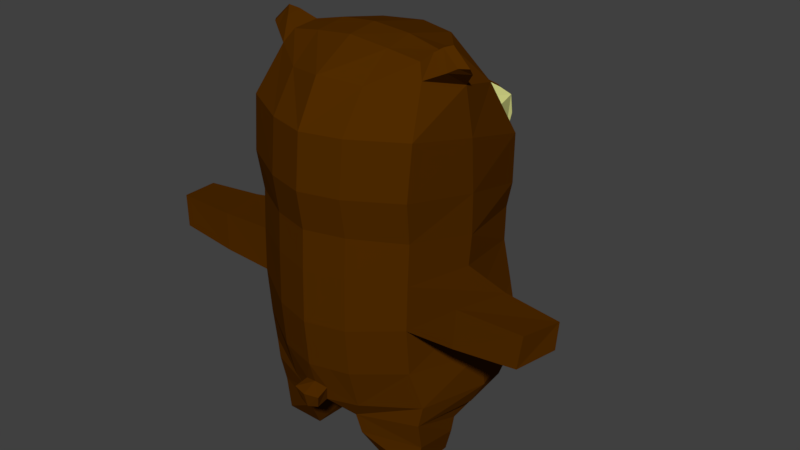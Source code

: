 # Source: bear_after_miror.blend  (saved by Blender 2.79.0; exported with 4.5.12 LTS)
import bpy
from mathutils import Matrix  # noqa: F401  (used for matrix-valued properties, if any)

bpy.ops.wm.read_factory_settings(use_empty=True)
scene = bpy.context.scene
scene.name = 'Scene'

# ---- collections
col_collection_1 = bpy.data.collections.new('Collection 1'); scene.collection.children.link(col_collection_1)

# ---- materials (node trees are filled in below, after node groups)
mat_material_001 = bpy.data.materials.new('Material.001')
mat_material_001.alpha_threshold = 0.0
mat_material_001.use_transparent_shadow = False
mat_material_001.diffuse_color = (0.08115, 0.02422, 0.0, 1.0)
mat_material_001.specular_color = (1.0, 0.3529, 0.1351)
mat_material_001.roughness = 0.5
mat_material_002 = bpy.data.materials.new('Material.002')
mat_material_002.alpha_threshold = 0.0
mat_material_002.use_transparent_shadow = False
mat_material_002.diffuse_color = (0.7824, 0.8, 0.2849, 1.0)
mat_material_002.roughness = 0.5
mat_material_003 = bpy.data.materials.new('Material.003')
mat_material_003.alpha_threshold = 0.0
mat_material_003.use_transparent_shadow = False
mat_material_003.diffuse_color = (0.0, 0.0, 0.0, 1.0)
mat_material_003.roughness = 0.5
mat_material_004 = bpy.data.materials.new('Material.004')
mat_material_004.alpha_threshold = 0.0
mat_material_004.use_transparent_shadow = False
mat_material_004.diffuse_color = (0.2019, 0.0, 0.00149, 1.0)
mat_material_004.roughness = 0.5

# ---- material node trees

# ---- world
world_world = bpy.data.worlds.new('World'); scene.world = world_world
world_world.color = (0.05088, 0.05088, 0.05088)
world_world.use_sun_shadow = False
world_world.sun_shadow_jitter_overblur = 0.0
world_world.cycles.sampling_method = 'MANUAL'

# ---- meshes
me_plane_003 = bpy.data.meshes.new('Plane.003')
me_plane_003.from_pydata([(-1.058, -2.286, 2.584), (-0.9683, -1.494, 2.539), (-1.173, -2.396, 2.392), (-1.328, -1.177, 2.084), (-1.343, -2.779, 1.752), (-1.439, -0.7139, 1.264), (-1.326, -2.855, 0.9658), (-1.365, -0.6126, 0.4773), (-1.199, -1.068, -2.773), (-1.283, -1.705, -2.905), (-1.357, -0.7139, -2.644), (-1.342, -2.614, -2.527), (-1.53, -0.5791, -1.722), (-1.295, -2.761, -1.6), (-1.466, -0.5921, -2.237), (-1.404, -2.596, -2.206), (-1.422, -0.6203, -1.059), (-1.295, -2.822, -0.8913), (-1.327, -0.6902, -0.3864), (-1.295, -2.801, -0.2367), (-1.295, -2.768, 0.3643), (-1.281, -0.6061, 0.08569), (-0.3766, -1.786, -2.837), (-0.5874, 0.0543, -0.9074), (-0.5874, -3.178, -1.691), (-0.5874, 0.1595, -1.57), (-0.5874, -2.808, 2.3), (-0.5874, -0.01237, 0.6294), (-0.5874, -3.218, -0.1881), (-0.7373, -0.1741, 1.261), (-0.4468, -2.903, -2.578), (-0.5874, -0.7167, -2.826), (-0.5874, -3.013, -2.298), (-0.5874, -0.03195, -0.282), (-0.5874, 0.02406, -2.147), (-0.5874, -3.185, 0.3815), (-0.5874, -2.334, 2.667), (-0.5874, -3.272, 0.9529), (-0.5874, -3.196, 1.74), (-0.5874, -0.02188, 0.1443), (-0.5874, -0.1844, -2.492), (-0.5874, -3.239, -0.9828), (-0.5874, -0.571, 1.976), (-0.5874, -1.054, 2.564), (-1.308, -1.804, -3.086), (-1.327, -2.521, -2.958), (-0.4214, -1.776, -3.054), (-0.4995, -2.842, -2.896), (-1.226, -1.822, -3.426), (-1.227, -2.546, -3.419), (-0.5874, -1.797, -3.42), (-0.6415, -2.528, -3.442), (-1.435, -1.845, 2.254), (-1.039, -1.882, 2.628), (-1.308, -1.293, -2.799), (-1.523, -1.807, 1.564), (-1.679, -1.548, -2.236), (-1.523, -1.802, -0.2647), (-1.603, -1.769, -0.9589), (-1.523, -1.645, -2.549), (-1.523, -1.753, 0.7774), (-1.675, -1.639, -1.645), (-1.523, -1.748, 0.1715), (-0.3715, -1.293, -2.799), (-0.552, -1.879, 2.743), (-0.5372, 0.3669, 0.5772), (-0.5372, 0.4865, 1.253), (-0.5372, 0.5315, 0.9556), (-0.2744, 0.5502, 0.9571), (-0.2839, 0.5685, 1.283), (-0.2769, 0.6022, 0.9683), (-0.2166, 0.6205, 1.294), (-2.993, -2.791, -0.7589), (-3.046, -2.757, -0.2771), (-3.157, -2.126, -0.3341), (-3.15, -2.176, -0.7246), (-2.279, -2.029, -0.2959), (-2.082, -2.815, -0.2549), (-2.058, -2.842, -0.8319), (-2.298, -2.063, -0.761), (-0.3073, -3.254, -1.691), (-0.1512, -3.167, -2.298), (-0.192, -3.201, -2.075), (-0.1603, -3.36, -2.325), (-0.2191, -3.41, -2.12), (-1.223, -2.234, 2.724), (-1.427, -2.238, 2.505), (-1.605, -1.955, 2.449), (-1.233, -2.002, 2.762), (-1.311, -2.161, 2.784), (-1.541, -2.17, 2.568), (-1.642, -2.061, 2.556), (-1.379, -2.051, 2.8), (-0.3013, -0.4344, 1.971), (-0.3329, -0.2381, 1.346), (-0.322, -0.1849, 1.561), (-0.6803, -0.2381, 1.571), (-0.6325, -0.16, 1.352), (-0.3528, -0.1779, 1.377), (-0.342, -0.1898, 1.551), (-0.6308, -0.2103, 1.547), (-0.5874, -0.01861, 0.3112), (-0.2292, 0.04652, 0.3087), (-0.2468, 0.01604, 0.1443), (-0.1398, 0.1418, 0.282), (-0.1695, 0.1113, 0.1176), (-0.5596, 0.04885, 0.421), (-0.5771, 0.01837, 0.02181), (-0.5743, 0.1441, 0.3542), (-0.604, 0.1136, -0.004884), (0.0, -3.345, 0.3815), (0.0, -3.377, -0.2037), (0.0, 0.04352, 0.1443), (0.0, -0.03195, -0.2191), (0.0, -3.399, -0.9828), (0.0, 0.1541, -0.9074), (0.0, -3.173, -2.298), (0.0, 0.1128, -2.147), (0.0, -2.873, -2.578), (0.0, -0.06429, -2.492), (0.0, -3.337, -1.691), (0.0, 0.2524, -1.57), (0.0, -1.741, -2.837), (0.0, -0.7167, -2.826), (0.0, -3.431, 0.9529), (0.0, 0.119, 0.4191), (0.0, -3.356, 1.74), (0.0, -0.06429, 1.416), (0.0, -3.002, 2.37), (0.0, -0.3868, 1.966), (0.0, -2.368, 2.737), (0.0, -0.9041, 2.584), (1.058, -2.286, 2.584), (0.9683, -1.494, 2.539), (1.173, -2.396, 2.392), (1.328, -1.177, 2.084), (1.343, -2.779, 1.752), (1.439, -0.7139, 1.264), (1.326, -2.855, 0.9658), (1.365, -0.6126, 0.4773), (1.199, -1.068, -2.773), (1.283, -1.705, -2.905), (1.357, -0.7139, -2.644), (1.342, -2.614, -2.527), (1.53, -0.5791, -1.722), (1.295, -2.761, -1.6), (1.466, -0.5921, -2.237), (1.404, -2.596, -2.206), (1.422, -0.6203, -1.059), (1.295, -2.822, -0.8913), (1.327, -0.6902, -0.3864), (1.295, -2.801, -0.2367), (1.295, -2.768, 0.3643), (1.281, -0.6061, 0.08569), (0.3766, -1.786, -2.837), (0.5874, 0.0543, -0.9074), (0.5874, -3.178, -1.691), (0.5874, 0.1595, -1.57), (0.5874, -2.808, 2.3), (0.5874, -0.01237, 0.6294), (0.5874, -3.218, -0.1881), (0.7373, -0.1741, 1.261), (0.4468, -2.903, -2.578), (0.5874, -0.7167, -2.826), (0.5874, -3.013, -2.298), (0.5874, -0.03195, -0.282), (0.5874, 0.02406, -2.147), (0.5874, -3.185, 0.3815), (0.5874, -2.334, 2.667), (0.5874, -3.272, 0.9529), (0.5874, -3.196, 1.74), (0.5874, -0.02188, 0.1443), (0.5874, -0.1844, -2.492), (0.5874, -3.239, -0.9828), (0.5874, -0.571, 1.976), (0.5874, -1.054, 2.564), (1.308, -1.804, -3.086), (1.327, -2.521, -2.958), (0.4214, -1.776, -3.054), (0.4995, -2.842, -2.896), (1.226, -1.822, -3.426), (1.227, -2.546, -3.419), (0.5874, -1.797, -3.42), (0.6415, -2.528, -3.442), (0.0, -1.293, -2.799), (0.0, -1.901, 2.796), (1.435, -1.845, 2.254), (1.039, -1.882, 2.628), (1.308, -1.293, -2.799), (1.523, -1.807, 1.564), (1.679, -1.548, -2.236), (1.523, -1.802, -0.2647), (1.603, -1.769, -0.9589), (1.523, -1.645, -2.549), (1.523, -1.753, 0.7774), (1.675, -1.639, -1.645), (1.523, -1.748, 0.1715), (0.3715, -1.293, -2.799), (0.552, -1.879, 2.743), (0.0, 0.551, 0.5288), (0.0, 0.6107, 1.316), (0.5372, 0.3669, 0.5772), (0.5372, 0.4865, 1.253), (0.0, 0.5697, 0.9587), (0.5372, 0.5315, 0.9556), (0.2744, 0.5502, 0.9571), (0.2839, 0.5685, 1.283), (0.0, 0.6733, 1.307), (0.0, 0.6217, 0.9698), (0.2769, 0.6022, 0.9683), (0.2166, 0.6205, 1.294), (2.993, -2.791, -0.7589), (3.046, -2.757, -0.2771), (3.157, -2.126, -0.3341), (3.15, -2.176, -0.7246), (2.279, -2.029, -0.2959), (2.082, -2.815, -0.2549), (2.058, -2.842, -0.8319), (2.298, -2.063, -0.761), (0.3073, -3.254, -1.691), (0.1512, -3.167, -2.298), (0.192, -3.201, -2.075), (0.0, -3.237, -2.03), (0.0, -3.403, -2.36), (0.1603, -3.36, -2.325), (0.2191, -3.41, -2.12), (0.0, -3.467, -2.122), (1.223, -2.234, 2.724), (1.427, -2.238, 2.505), (1.605, -1.955, 2.449), (1.233, -2.002, 2.762), (1.311, -2.161, 2.784), (1.541, -2.17, 2.568), (1.642, -2.061, 2.556), (1.379, -2.051, 2.8), (0.3013, -0.4344, 1.971), (0.3329, -0.2381, 1.346), (0.322, -0.1849, 1.561), (0.6803, -0.2381, 1.571), (0.6325, -0.16, 1.352), (0.3528, -0.1779, 1.377), (0.342, -0.1898, 1.551), (0.6308, -0.2103, 1.547), (0.5874, -0.01861, 0.3112), (0.0, 0.08821, 0.307), (0.2292, 0.04652, 0.3087), (0.2468, 0.01604, 0.1443), (0.0, 0.1388, 0.1176), (0.0, 0.1835, 0.2803), (0.1398, 0.1418, 0.282), (0.1695, 0.1113, 0.1176), (0.5596, 0.04885, 0.421), (0.5771, 0.01837, 0.02181), (0.5743, 0.1441, 0.3542), (0.604, 0.1136, -0.004884)], [], [(37, 38, 4, 6), (32, 24, 13, 15), (24, 41, 17, 13), (64, 43, 1, 53), (25, 34, 14, 12), (40, 31, 8, 10), (63, 22, 9, 54), (52, 53, 1, 3), (62, 60, 7, 21), (56, 59, 11, 15), (23, 25, 12, 16), (41, 28, 19, 17), (54, 9, 11, 59), (30, 32, 15, 11), (38, 26, 2, 4), (58, 61, 13, 17), (26, 36, 0, 2), (35, 37, 6, 20), (62, 21, 18, 57), (43, 42, 3, 1), (29, 27, 7, 5), (34, 40, 10, 14), (61, 56, 15, 13), (77, 76, 74, 73), (27, 101, 39, 21, 7), (55, 52, 3, 5), (28, 35, 20, 19), (42, 96, 29, 5, 3), (33, 23, 16, 18), (60, 55, 5, 7), (39, 33, 18, 21), (112, 113, 33, 39, 103), (113, 115, 23, 33), (129, 127, 94, 95, 93), (111, 110, 35, 28), (125, 244, 102, 101, 27), (117, 119, 40, 34), (125, 27, 65, 199), (131, 129, 93, 42, 43), (110, 124, 37, 35), (122, 118, 30, 22), (128, 130, 36, 26), (126, 128, 26, 38), (118, 116, 81, 32, 30), (114, 111, 28, 41), (115, 121, 25, 23), (184, 122, 22, 63), (119, 123, 31, 40), (121, 117, 34, 25), (185, 131, 43, 64), (120, 114, 41, 24, 80), (222, 82, 84, 226), (124, 126, 38, 37), (9, 22, 46, 44), (47, 45, 49, 51), (22, 30, 47, 46), (11, 9, 44, 45), (30, 11, 45, 47), (48, 50, 51, 49), (45, 44, 48, 49), (46, 47, 51, 50), (44, 46, 50, 48), (130, 185, 64, 36), (123, 184, 63, 31), (6, 4, 55, 60), (4, 2, 52, 55), (18, 16, 58, 57), (12, 14, 56, 61), (20, 62, 57, 19), (16, 12, 61, 58), (8, 54, 59, 10), (14, 10, 59, 56), (20, 6, 60, 62), (52, 2, 86, 87), (31, 63, 54, 8), (36, 64, 53, 0), (68, 69, 71, 70), (29, 94, 127, 200, 69, 66), (27, 29, 66, 67, 65), (207, 208, 70, 71), (67, 68, 203, 199, 65), (69, 68, 67, 66), (69, 200, 207, 71), (203, 68, 70, 208), (74, 75, 72, 73), (78, 77, 73, 72), (79, 78, 72, 75), (76, 79, 75, 74), (57, 58, 79, 76), (58, 17, 78, 79), (17, 19, 77, 78), (19, 57, 76, 77), (223, 226, 84, 83), (81, 82, 80, 24, 32), (82, 222, 120, 80), (82, 81, 83, 84), (81, 116, 223, 83), (88, 87, 91, 92), (0, 53, 88, 85), (53, 52, 87, 88), (2, 0, 85, 86), (90, 89, 92, 91), (86, 85, 89, 90), (85, 88, 92, 89), (87, 86, 90, 91), (100, 99, 98, 97), (93, 95, 96, 42), (96, 95, 99, 100), (95, 94, 98, 99), (94, 29, 97, 98), (29, 96, 100, 97), (101, 102, 103, 39), (105, 104, 248, 247), (102, 244, 248, 104), (112, 103, 105, 247), (105, 103, 107, 109), (107, 106, 108, 109), (102, 104, 108, 106), (104, 105, 109, 108), (103, 102, 106, 107), (169, 138, 136, 170), (164, 147, 145, 156), (156, 145, 149, 173), (198, 187, 133, 175), (157, 144, 146, 166), (172, 142, 140, 163), (197, 188, 141, 154), (186, 135, 133, 187), (196, 153, 139, 194), (190, 147, 143, 193), (155, 148, 144, 157), (173, 149, 151, 160), (188, 193, 143, 141), (162, 143, 147, 164), (170, 136, 134, 158), (192, 149, 145, 195), (158, 134, 132, 168), (167, 152, 138, 169), (196, 191, 150, 153), (175, 133, 135, 174), (161, 137, 139, 159), (166, 146, 142, 172), (195, 145, 147, 190), (216, 212, 213, 215), (159, 139, 153, 171, 243), (189, 137, 135, 186), (160, 151, 152, 167), (174, 135, 137, 161, 238), (165, 150, 148, 155), (194, 139, 137, 189), (171, 153, 150, 165), (112, 246, 171, 165, 113), (113, 165, 155, 115), (129, 235, 237, 236, 127), (111, 160, 167, 110), (125, 159, 243, 245, 244), (117, 166, 172, 119), (125, 199, 201, 159), (131, 175, 174, 235, 129), (110, 167, 169, 124), (122, 154, 162, 118), (128, 158, 168, 130), (126, 170, 158, 128), (118, 162, 164, 220, 116), (114, 173, 160, 111), (115, 155, 157, 121), (184, 197, 154, 122), (119, 172, 163, 123), (121, 157, 166, 117), (185, 198, 175, 131), (120, 219, 156, 173, 114), (222, 226, 225, 221), (124, 169, 170, 126), (141, 176, 178, 154), (179, 183, 181, 177), (154, 178, 179, 162), (143, 177, 176, 141), (162, 179, 177, 143), (180, 181, 183, 182), (177, 181, 180, 176), (178, 182, 183, 179), (176, 180, 182, 178), (130, 168, 198, 185), (123, 163, 197, 184), (138, 194, 189, 136), (136, 189, 186, 134), (150, 191, 192, 148), (144, 195, 190, 146), (152, 151, 191, 196), (148, 192, 195, 144), (140, 142, 193, 188), (146, 190, 193, 142), (152, 196, 194, 138), (186, 229, 228, 134), (163, 140, 188, 197), (168, 132, 187, 198), (205, 209, 210, 206), (161, 202, 206, 200, 127, 236), (159, 201, 204, 202, 161), (207, 210, 209, 208), (204, 201, 199, 203, 205), (206, 202, 204, 205), (206, 210, 207, 200), (203, 208, 209, 205), (213, 212, 211, 214), (217, 211, 212, 216), (218, 214, 211, 217), (215, 213, 214, 218), (191, 215, 218, 192), (192, 218, 217, 149), (149, 217, 216, 151), (151, 216, 215, 191), (223, 224, 225, 226), (220, 164, 156, 219, 221), (221, 219, 120, 222), (221, 225, 224, 220), (220, 224, 223, 116), (230, 234, 233, 229), (132, 227, 230, 187), (187, 230, 229, 186), (134, 228, 227, 132), (232, 233, 234, 231), (228, 232, 231, 227), (227, 231, 234, 230), (229, 233, 232, 228), (242, 239, 240, 241), (235, 174, 238, 237), (238, 242, 241, 237), (237, 241, 240, 236), (236, 240, 239, 161), (161, 239, 242, 238), (243, 171, 246, 245), (250, 247, 248, 249), (245, 249, 248, 244), (112, 247, 250, 246), (250, 254, 252, 246), (252, 254, 253, 251), (245, 251, 253, 249), (249, 253, 254, 250), (246, 252, 251, 245)])
me_plane_003.polygons.foreach_set('material_index', [0, 0, 0, 0, 0, 0, 0, 0, 0, 0, 0, 0, 0, 0, 0, 0, 0, 0, 0, 0, 0, 0, 0, 0, 0, 0, 0, 0, 0, 0, 0, 0, 0, 0, 0, 0, 0, 1, 0, 0, 0, 0, 0, 0, 0, 0, 0, 0, 0, 0, 0, 0, 0, 0, 0, 0, 0, 0, 0, 0, 0, 0, 0, 0, 0, 0, 0, 0, 0, 0, 0, 0, 0, 0, 0, 0, 0, 1, 1, 0, 1, 1, 0, 0, 0, 0, 0, 0, 0, 0, 0, 0, 0, 0, 0, 0, 0, 0, 0, 0, 0, 0, 0, 0, 0, 2, 0, 0, 0, 1, 0, 0, 3, 3, 3, 3, 3, 3, 3, 3, 0, 0, 0, 0, 0, 0, 0, 0, 0, 0, 0, 0, 0, 0, 0, 0, 0, 0, 0, 0, 0, 0, 0, 0, 0, 0, 0, 0, 0, 0, 0, 0, 0, 0, 0, 0, 0, 1, 0, 0, 0, 0, 0, 0, 0, 0, 0, 0, 0, 0, 0, 0, 0, 0, 0, 0, 0, 0, 0, 0, 0, 0, 0, 0, 0, 0, 0, 0, 0, 0, 0, 0, 0, 0, 0, 0, 0, 1, 1, 0, 1, 1, 0, 0, 0, 0, 0, 0, 0, 0, 0, 0, 0, 0, 0, 0, 0, 0, 0, 0, 0, 0, 0, 0, 0, 2, 0, 0, 0, 1, 0, 0, 3, 3, 3, 3, 3, 3, 3, 3])
me_plane_003.materials.append(mat_material_001)
me_plane_003.materials.append(mat_material_002)
me_plane_003.materials.append(mat_material_003)
me_plane_003.materials.append(mat_material_004)
me_plane_003.use_remesh_preserve_volume = False
me_plane_003.use_remesh_preserve_attributes = False
me_plane_003.use_mirror_vertex_groups = False
me_plane_003.update()
me_plane_002 = bpy.data.meshes.new('Plane.002')
me_plane_002.from_pydata([], [], [])
me_plane_002.use_remesh_preserve_volume = False
me_plane_002.use_remesh_preserve_attributes = False
me_plane_002.use_mirror_vertex_groups = False
me_plane_002.update()
arm_armature = bpy.data.armatures.new('Armature')  # bones are not reproduced

# ---- objects
ob_armature = bpy.data.objects.new('Armature', arm_armature)
ob_plane_001 = bpy.data.objects.new('Plane.001', me_plane_003)
ob_plane = bpy.data.objects.new('Plane', me_plane_002)

# ---- transforms, parenting, visibility, modifiers, constraints
ob_armature.location = (0.0, -1.845, -2.504)
ob_armature.lineart.crease_threshold = 0.0
ob_plane_001.parent = ob_armature
ob_plane_001.matrix_parent_inverse = Matrix(((1.0, 0.0, 0.0, 0.0), (0.0, 1.0, 0.0, 1.845), (0.0, 0.0, 1.0, 2.504), (0.0, 0.0, 0.0, 1.0)))
ob_plane_001.location = (0.0, 0.0, 0.0)
ob_plane_001.lineart.crease_threshold = 0.0
_vg = ob_plane_001.vertex_groups.new(name='Bone')
for _i, _w in zip([5, 7, 8, 9, 10, 11, 12, 13, 14, 15, 16, 17, 18, 21, 22, 23, 24, 25, 27, 28, 29, 30, 31, 32, 33, 34, 35, 39, 40, 41, 42, 44, 45, 46, 47, 48, 50, 51, 54, 56, 57, 58, 59, 60, 61, 62, 63, 65, 66, 67, 68, 69, 70, 71, 80, 81, 82, 83, 84, 93, 94, 95, 96, 97, 98, 99, 100, 101, 102, 103, 104, 105, 106, 107, 108, 109, 110, 111, 112, 113, 114, 115, 116, 117, 118, 119, 120, 121, 122, 123, 125, 127, 129, 137, 139, 140, 141, 142, 143, 144, 145, 146, 147, 148, 149, 150, 153, 154, 155, 156, 157, 159, 160, 161, 162, 163, 164, 165, 166, 167, 171, 172, 173, 174, 176, 177, 178, 179, 180, 182, 183, 184, 188, 190, 191, 192, 193, 194, 195, 196, 197, 199, 200, 201, 202, 203, 204, 205, 206, 207, 208, 209, 210, 219, 220, 221, 222, 223, 224, 225, 226, 235, 236, 237, 238, 239, 240, 241, 242, 243, 244, 245, 246, 247, 248, 249, 250, 251, 252, 253, 254], [0.06409, 0.1406, 0.243, 0.09125, 0.3011, 0.09521, 0.4453, 0.4412, 0.3471, 0.1626, 0.4553, 0.1109, 0.3359, 0.2149, 0.2522, 0.5634, 0.7533, 0.6211, 0.1788, 0.1417, 0.09343, 0.5962, 0.5107, 0.6778, 0.4233, 0.6092, 0.0258, 0.2811, 0.5772, 0.6049, 0.02834, 0.05121, 0.02337, 0.1296, 0.2498, 0.004236, 0.03162, 0.01178, 0.1619, 0.1426, 0.03746, 0.09199, 0.1216, 0.01493, 0.1592, 0.04196, 0.4839, 0.171, 0.1216, 0.1381, 0.1404, 0.1266, 0.1392, 0.1281, 0.7871, 0.7674, 0.7979, 0.7885, 0.8043, 0.03418, 0.07613, 0.06632, 0.06632, 0.0832, 0.07442, 0.06678, 0.06819, 0.24, 0.2636, 0.2815, 0.2724, 0.2788, 0.2706, 0.2765, 0.2711, 0.2761, 0.05477, 0.1738, 0.2895, 0.3623, 0.6703, 0.5699, 0.7868, 0.6423, 0.7447, 0.6255, 0.805, 0.6391, 0.5575, 0.5832, 0.2311, 0.07973, 0.03414, 0.06435, 0.1394, 0.2833, 0.1186, 0.3406, 0.08834, 0.4915, 0.4494, 0.3908, 0.1702, 0.4831, 0.08492, 0.3419, 0.2155, 0.4709, 0.5589, 0.7525, 0.6277, 0.1702, 0.1427, 0.08884, 0.6043, 0.5386, 0.6871, 0.3908, 0.6211, 0.04667, 0.2605, 0.5932, 0.5999, 0.02743, 0.0674, 0.007587, 0.2638, 0.2591, 0.03266, 0.09225, 0.02762, 0.5744, 0.2057, 0.2273, 0.05192, 0.1339, 0.1709, 0.01752, 0.3655, 0.05013, 0.5511, 0.1731, 0.1303, 0.1666, 0.1193, 0.1424, 0.1386, 0.1402, 0.1254, 0.1304, 0.1401, 0.139, 0.1273, 0.7955, 0.7697, 0.7969, 0.8074, 0.7925, 0.7892, 0.8042, 0.8084, 0.03188, 0.07472, 0.06559, 0.0669, 0.08041, 0.07305, 0.06607, 0.06821, 0.2231, 0.2579, 0.2588, 0.2755, 0.2803, 0.2712, 0.2692, 0.275, 0.2655, 0.2709, 0.266, 0.2707]): _vg.add([_i], _w, 'REPLACE')
_vg = ob_plane_001.vertex_groups.new(name='Bone.001')
for _i, _w in zip([3, 4, 5, 6, 7, 12, 14, 16, 18, 19, 20, 21, 23, 24, 25, 27, 28, 29, 33, 34, 35, 37, 38, 39, 40, 41, 42, 52, 55, 57, 58, 60, 62, 65, 66, 67, 68, 69, 70, 71, 80, 93, 94, 95, 96, 97, 98, 99, 100, 101, 102, 103, 104, 105, 106, 107, 108, 109, 110, 111, 112, 113, 114, 115, 117, 119, 120, 121, 124, 125, 126, 127, 129, 135, 137, 138, 139, 144, 146, 148, 150, 151, 152, 153, 155, 156, 157, 159, 160, 161, 165, 166, 167, 169, 171, 172, 173, 174, 189, 191, 192, 194, 196, 199, 200, 201, 202, 203, 204, 205, 206, 207, 208, 209, 210, 219, 235, 236, 237, 238, 239, 240, 241, 242, 243, 244, 245, 246, 247, 248, 249, 250, 251, 252, 253, 254], [0.02939, 0.04378, 0.09295, 0.1238, 0.1815, 0.05688, 0.01887, 0.1129, 0.2455, 0.06605, 0.2778, 0.2622, 0.1195, 0.009818, 0.07227, 0.1614, 0.4674, 0.1058, 0.1875, 0.04152, 0.3607, 0.1239, 0.02391, 0.2149, 0.01655, 0.1095, 0.05025, 0.005078, 0.05888, 0.0948, 0.01918, 0.1344, 0.2604, 0.1674, 0.1616, 0.1581, 0.1601, 0.1615, 0.1603, 0.1625, 0.01746, 0.05332, 0.09292, 0.08127, 0.07974, 0.09665, 0.09036, 0.08169, 0.0818, 0.1942, 0.2018, 0.2121, 0.2059, 0.211, 0.2059, 0.2093, 0.2061, 0.2092, 0.2075, 0.4766, 0.2202, 0.2519, 0.1225, 0.1334, 0.04702, 0.02162, 0.01948, 0.07733, 0.08539, 0.1969, 0.004915, 0.09864, 0.05328, 0.01697, 0.091, 0.03382, 0.1835, 0.05994, 0.02346, 0.1188, 0.2547, 0.01414, 0.06254, 0.2678, 0.143, 0.005877, 0.08031, 0.183, 0.4121, 0.1103, 0.2584, 0.04817, 0.1512, 0.06186, 0.2633, 0.0203, 0.09907, 0.05022, 0.03531, 0.08769, 0.01539, 0.1059, 0.2346, 0.1722, 0.1587, 0.1801, 0.1695, 0.1629, 0.1712, 0.1666, 0.1656, 0.1628, 0.1625, 0.1659, 0.1656, 0.01174, 0.05237, 0.0953, 0.08263, 0.08415, 0.1006, 0.09272, 0.08326, 0.08577, 0.2403, 0.2091, 0.2126, 0.2231, 0.2157, 0.2102, 0.2126, 0.2185, 0.2165, 0.2201, 0.2167, 0.2198]): _vg.add([_i], _w, 'REPLACE')
_vg = ob_plane_001.vertex_groups.new(name='Bone.002')
for _i, _w in zip([0, 1, 2, 3, 4, 5, 6, 7, 12, 14, 16, 18, 19, 20, 21, 23, 25, 26, 27, 28, 29, 33, 34, 35, 36, 37, 38, 39, 40, 41, 42, 43, 52, 53, 55, 57, 58, 60, 62, 64, 65, 66, 67, 68, 69, 70, 71, 85, 86, 87, 88, 89, 90, 91, 92, 93, 94, 95, 96, 97, 98, 99, 100, 101, 102, 103, 104, 105, 106, 107, 108, 109, 110, 111, 112, 113, 114, 115, 117, 119, 121, 124, 125, 126, 127, 128, 129, 130, 131, 132, 133, 134, 135, 136, 137, 138, 139, 144, 146, 148, 150, 151, 152, 153, 155, 157, 158, 159, 160, 161, 165, 166, 167, 168, 169, 170, 171, 172, 173, 174, 175, 185, 186, 187, 189, 191, 192, 194, 196, 198, 199, 200, 201, 202, 203, 204, 205, 206, 207, 208, 209, 210, 227, 228, 229, 230, 231, 232, 233, 234, 235, 236, 237, 238, 239, 240, 241, 242, 243, 244, 245, 246, 247, 248, 249, 250, 251, 252, 253, 254], [0.9619, 0.9523, 0.9536, 0.9048, 0.9067, 0.7719, 0.7626, 0.5476, 0.04535, 0.009708, 0.09077, 0.1798, 0.06888, 0.4561, 0.3527, 0.1402, 0.07813, 0.972, 0.5849, 0.1838, 0.749, 0.2585, 0.04405, 0.5188, 0.9789, 0.8158, 0.9387, 0.403, 0.01648, 0.04252, 0.8828, 0.9463, 0.9359, 0.9602, 0.8589, 0.1006, 0.01359, 0.6603, 0.2941, 0.9755, 0.5943, 0.6654, 0.6475, 0.6442, 0.6615, 0.6457, 0.6589, 0.9578, 0.9523, 0.9469, 0.9572, 0.9566, 0.9519, 0.9502, 0.956, 0.8772, 0.7905, 0.8158, 0.8129, 0.7735, 0.795, 0.8145, 0.809, 0.4741, 0.4501, 0.4157, 0.437, 0.4219, 0.4367, 0.4252, 0.4358, 0.4258, 0.6674, 0.2219, 0.4, 0.2783, 0.05738, 0.1415, 0.04691, 0.02038, 0.07929, 0.8576, 0.4959, 0.9509, 0.7825, 0.9813, 0.8786, 0.9876, 0.9456, 0.9696, 0.9579, 0.9635, 0.9135, 0.9283, 0.7748, 0.8202, 0.5511, 0.04494, 0.01036, 0.08978, 0.1788, 0.07523, 0.5943, 0.3539, 0.1326, 0.07567, 0.9784, 0.5759, 0.2238, 0.7506, 0.2351, 0.04239, 0.6828, 0.9831, 0.8644, 0.9525, 0.3835, 0.01585, 0.05238, 0.8842, 0.9492, 0.9832, 0.9453, 0.9666, 0.8745, 0.109, 0.01515, 0.6833, 0.314, 0.9787, 0.5914, 0.662, 0.5879, 0.6605, 0.6398, 0.6341, 0.6379, 0.6588, 0.6571, 0.6433, 0.6404, 0.6568, 0.9656, 0.9611, 0.9556, 0.9646, 0.9645, 0.9605, 0.9587, 0.9637, 0.8804, 0.7903, 0.8159, 0.8095, 0.7738, 0.7949, 0.8145, 0.8064, 0.4526, 0.4523, 0.4466, 0.414, 0.4167, 0.4356, 0.435, 0.4204, 0.434, 0.423, 0.4331, 0.4236]): _vg.add([_i], _w, 'REPLACE')
_vg = ob_plane_001.vertex_groups.new(name='Bone.004')
for _i, _w in zip([4, 5, 6, 7, 8, 10, 11, 12, 13, 14, 15, 16, 17, 18, 19, 20, 21, 23, 24, 25, 27, 28, 29, 32, 33, 34, 35, 37, 39, 40, 41, 54, 55, 56, 57, 58, 59, 60, 61, 62, 65, 72, 73, 75, 76, 77, 78, 79, 80, 101, 102, 103, 104, 105, 106, 107, 108, 109, 110, 111, 113, 114, 115, 120], [0.01845, 0.04869, 0.09325, 0.08724, 0.01133, 0.03411, 0.009056, 0.09823, 0.2637, 0.06361, 0.07568, 0.1449, 0.7995, 0.1451, 0.828, 0.2385, 0.1086, 0.05194, 0.07786, 0.02898, 0.0174, 0.1778, 0.002658, 0.00953, 0.05184, 0.01187, 0.06849, 0.01945, 0.03668, 0.00171, 0.1819, 0.01124, 0.05269, 0.1019, 0.6347, 0.6623, 0.05417, 0.1438, 0.2554, 0.3326, 0.002742, 0.09307, 0.05945, 0.06024, 0.2651, 0.9121, 0.9289, 0.7931, 0.04935, 0.0306, 0.006739, 0.0102, 0.003354, 0.005758, 0.007785, 0.009036, 0.007819, 0.00884, 0.008019, 0.05597, 0.002903, 0.05814, 0.005365, 0.009436]): _vg.add([_i], _w, 'REPLACE')
_vg = ob_plane_001.vertex_groups.new(name='Bone.005')
for _i, _w in zip([57, 58, 62, 72, 73, 74, 75, 76, 77, 78, 79], [0.09756, 0.04033, 0.04509, 0.9047, 0.9395, 0.9734, 0.9374, 0.7084, 0.07646, 0.05252, 0.178]): _vg.add([_i], _w, 'REPLACE')
_vg = ob_plane_001.vertex_groups.new(name='Bone.007')
for _i, _w in zip([110, 111, 114, 120, 136, 137, 138, 139, 140, 142, 144, 145, 146, 147, 148, 149, 150, 151, 152, 153, 155, 156, 157, 159, 160, 164, 165, 166, 167, 169, 171, 173, 188, 189, 190, 191, 192, 193, 194, 195, 196, 211, 212, 215, 216, 217, 218, 219, 243, 246, 252, 254], [0.0219, 0.05987, 0.06002, 0.01391, 0.02539, 0.04275, 0.1111, 0.08084, 0.007361, 0.02753, 0.08735, 0.2688, 0.05772, 0.07217, 0.1278, 0.8438, 0.1309, 0.8322, 0.2977, 0.09949, 0.03945, 0.07929, 0.01926, 0.009329, 0.1881, 0.009665, 0.03513, 0.005142, 0.09847, 0.03982, 0.02421, 0.1937, 0.007544, 0.05143, 0.09275, 0.5891, 0.5697, 0.04986, 0.1407, 0.2253, 0.316, 0.06383, 0.01516, 0.1168, 0.505, 0.865, 0.1273, 0.05316, 0.01847, 0.001671, 0.0007951, 0.0006412]): _vg.add([_i], _w, 'REPLACE')
_vg = ob_plane_001.vertex_groups.new(name='Bone.008')
for _i, _w in zip([148, 150, 151, 191, 192, 194, 195, 196, 211, 212, 213, 214, 215, 216, 217, 218], [0.01334, 0.01355, 0.0268, 0.1427, 0.1472, 0.005498, 0.05342, 0.07097, 0.9345, 0.9667, 0.9911, 0.9835, 0.857, 0.4895, 0.1229, 0.8461]): _vg.add([_i], _w, 'REPLACE')
_vg = ob_plane_001.vertex_groups.new(name='Bone.003')
for _i, _w in zip([8, 9, 10, 11, 12, 13, 14, 15, 16, 17, 18, 21, 22, 23, 24, 25, 30, 31, 32, 33, 34, 40, 41, 44, 45, 46, 47, 48, 49, 50, 51, 54, 56, 57, 58, 59, 61, 63, 80, 81, 82, 83, 84, 113, 115, 116, 117, 118, 119, 120, 121, 122, 123, 140, 142, 146, 154, 155, 157, 162, 163, 166, 172, 178, 184, 188, 197, 220, 221, 222, 223, 224, 225, 226], [0.6025, 0.7393, 0.5366, 0.8071, 0.3056, 0.2487, 0.4656, 0.7169, 0.1583, 0.02953, 0.06218, 0.02088, 0.5482, 0.07122, 0.08903, 0.1172, 0.2805, 0.3098, 0.2151, 0.02781, 0.177, 0.2263, 0.004509, 0.6924, 0.7664, 0.5882, 0.5553, 0.3085, 0.2129, 0.2123, 0.1016, 0.6849, 0.6819, 0.001571, 0.1267, 0.7437, 0.5012, 0.3347, 0.06058, 0.1028, 0.07963, 0.07924, 0.07053, 0.003035, 0.04854, 0.07524, 0.1097, 0.1006, 0.1329, 0.02347, 0.07785, 0.2171, 0.175, 0.02795, 0.0256, 0.01177, 0.08434, 0.01445, 0.05114, 0.007427, 0.09091, 0.06891, 0.08018, 0.04342, 0.1954, 0.003958, 0.1086, 0.05595, 0.03358, 0.05449, 0.06849, 0.05982, 0.05171, 0.05963]): _vg.add([_i], _w, 'REPLACE')
_vg = ob_plane_001.vertex_groups.new(name='Bone.006')
for _i, _w in zip([8, 9, 10, 11, 15, 22, 30, 31, 32, 44, 45, 46, 47, 48, 49, 50, 51, 54, 56, 59, 63, 118, 122, 184], [0.06044, 0.1312, 0.0262, 0.05958, 0.007295, 0.1304, 0.07337, 0.0222, 0.02241, 0.2357, 0.1843, 0.2465, 0.1713, 0.6545, 0.7674, 0.7356, 0.8633, 0.07909, 0.006609, 0.04533, 0.06147, 0.000524, 0.04973, 0.02278]): _vg.add([_i], _w, 'REPLACE')
_vg = ob_plane_001.vertex_groups.new(name='Bone.009')
for _i, _w in zip([8, 10, 22, 23, 25, 30, 31, 34, 40, 63, 81, 82, 83, 84, 115, 116, 117, 118, 119, 120, 121, 122, 123, 140, 141, 142, 143, 144, 145, 146, 147, 148, 149, 150, 153, 154, 155, 156, 157, 162, 163, 164, 165, 166, 172, 176, 177, 178, 179, 180, 181, 182, 183, 184, 188, 190, 192, 193, 195, 197, 219, 220, 221, 222, 223, 224, 225, 226], [0.002872, 0.003368, 0.03276, 0.001038, 0.03029, 0.001782, 0.06495, 0.05351, 0.06104, 0.06812, 0.05317, 0.02856, 0.05621, 0.04756, 0.02681, 0.06612, 0.08798, 0.08951, 0.1057, 0.01604, 0.06195, 0.1101, 0.1311, 0.5435, 0.7072, 0.4794, 0.8337, 0.2477, 0.2317, 0.4065, 0.7168, 0.1201, 0.00203, 0.04185, 0.001907, 0.2683, 0.05459, 0.08678, 0.09395, 0.2712, 0.2523, 0.2064, 0.004482, 0.1462, 0.188, 0.6795, 0.8125, 0.4058, 0.5478, 0.298, 0.1683, 0.1913, 0.09363, 0.1248, 0.6255, 0.5866, 0.07618, 0.686, 0.2862, 0.2211, 0.05235, 0.09822, 0.07758, 0.05189, 0.06381, 0.0751, 0.06755, 0.05643]): _vg.add([_i], _w, 'REPLACE')
_vg = ob_plane_001.vertex_groups.new(name='Bone.010')
for _i, _w in zip([122, 123, 140, 141, 142, 143, 154, 162, 163, 164, 176, 177, 178, 179, 180, 181, 182, 183, 184, 188, 190, 193, 197], [0.05556, 0.002408, 0.06273, 0.1286, 0.03, 0.03836, 0.1476, 0.07194, 0.02763, 0.01675, 0.2283, 0.1492, 0.2667, 0.1671, 0.6475, 0.816, 0.6939, 0.8617, 0.02995, 0.08107, 0.006634, 0.04346, 0.06783]): _vg.add([_i], _w, 'REPLACE')
_m = ob_plane_001.modifiers.new('Armature', 'ARMATURE')
_m.object = ob_armature
ob_plane.location = (0.0, 0.0, 0.0)
ob_plane.lineart.crease_threshold = 0.0
_m = ob_plane.modifiers.new('Mirror', 'MIRROR')
_m.use_clip = True

# ---- collection membership
col_collection_1.objects.link(ob_armature)
col_collection_1.objects.link(ob_plane_001)
col_collection_1.objects.link(ob_plane)

# ---- scene / render settings (as saved in the file)
scene.frame_start = 1; scene.frame_end = 250; scene.frame_set(0)
scene.render.engine = 'BLENDER_EEVEE_NEXT'
scene.render.resolution_percentage = 50
scene.render.dither_intensity = 0.0
scene.cycles.use_denoising = False
scene.cycles.samples = 128
scene.cycles.sampling_pattern = 'TABULATED_SOBOL'
scene.cycles.use_adaptive_sampling = False
scene.cycles.use_light_tree = False
scene.cycles.blur_glossy = 0.0
scene.cycles.sample_clamp_indirect = 0.0
scene.view_settings.view_transform = 'Standard'
bpy.context.view_layer.update()

# ---- added for rendering (the .blend has no active camera and no usable light): camera, sun
cam_auto = bpy.data.cameras.new('AutoCamera')
cam_auto.lens = 50.0
cam_auto.sensor_width = 36.0
cam_auto.clip_end = 1000.0
ob_auto_camera = bpy.data.objects.new('AutoCamera', cam_auto)
scene.collection.objects.link(ob_auto_camera)
ob_auto_camera.location = (9.06396, -12.2738, 6.9301)
ob_auto_camera.rotation_euler = (1.09748, -7.21219e-08, 0.694738)
scene.camera = ob_auto_camera
light_auto_sun = bpy.data.lights.new('AutoSun', 'SUN')
light_auto_sun.energy = 3.0
light_auto_sun.angle = 0.0523599
ob_auto_sun = bpy.data.objects.new('AutoSun', light_auto_sun)
scene.collection.objects.link(ob_auto_sun)
ob_auto_sun.rotation_euler = (0.872665, 0.174533, 0.523599)
bpy.context.view_layer.update()
